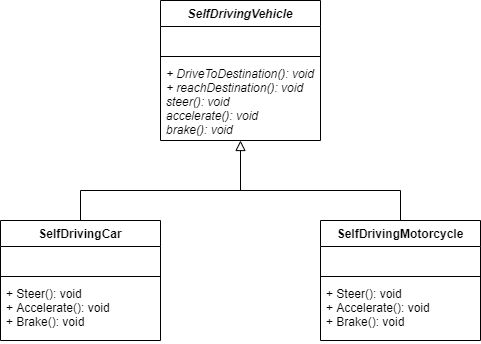

The diagram above was exported from draw.io. Its source (the exported page's mxGraphModel, read from the mxfile embedded in the PNG):
<mxGraphModel dx="677" dy="378" grid="1" gridSize="10" guides="1" tooltips="1" connect="1" arrows="1" fold="1" page="1" pageScale="1" pageWidth="850" pageHeight="1100" math="0" shadow="0">
  <root>
    <mxCell id="0" />
    <mxCell id="1" parent="0" />
    <mxCell id="Upr0KqR82tlfmOTb30Ue-1" value="SelfDrivingVehicle" style="swimlane;fontStyle=3;align=center;verticalAlign=top;childLayout=stackLayout;horizontal=1;startSize=26;horizontalStack=0;resizeParent=1;resizeParentMax=0;resizeLast=0;collapsible=1;marginBottom=0;" vertex="1" parent="1">
      <mxGeometry x="345" y="30" width="160" height="140" as="geometry" />
    </mxCell>
    <mxCell id="Upr0KqR82tlfmOTb30Ue-2" value=" " style="text;strokeColor=none;fillColor=none;align=left;verticalAlign=top;spacingLeft=4;spacingRight=4;overflow=hidden;rotatable=0;points=[[0,0.5],[1,0.5]];portConstraint=eastwest;" vertex="1" parent="Upr0KqR82tlfmOTb30Ue-1">
      <mxGeometry y="26" width="160" height="26" as="geometry" />
    </mxCell>
    <mxCell id="Upr0KqR82tlfmOTb30Ue-3" value="" style="line;strokeWidth=1;fillColor=none;align=left;verticalAlign=middle;spacingTop=-1;spacingLeft=3;spacingRight=3;rotatable=0;labelPosition=right;points=[];portConstraint=eastwest;" vertex="1" parent="Upr0KqR82tlfmOTb30Ue-1">
      <mxGeometry y="52" width="160" height="8" as="geometry" />
    </mxCell>
    <mxCell id="Upr0KqR82tlfmOTb30Ue-4" value="+ DriveToDestination(): void&#10;+ reachDestination(): void&#10;steer(): void&#10;accelerate(): void&#10;brake(): void" style="text;strokeColor=none;fillColor=none;align=left;verticalAlign=top;spacingLeft=4;spacingRight=4;overflow=hidden;rotatable=0;points=[[0,0.5],[1,0.5]];portConstraint=eastwest;fontStyle=2" vertex="1" parent="Upr0KqR82tlfmOTb30Ue-1">
      <mxGeometry y="60" width="160" height="80" as="geometry" />
    </mxCell>
    <mxCell id="Upr0KqR82tlfmOTb30Ue-5" value="SelfDrivingCar" style="swimlane;fontStyle=1;align=center;verticalAlign=top;childLayout=stackLayout;horizontal=1;startSize=26;horizontalStack=0;resizeParent=1;resizeParentMax=0;resizeLast=0;collapsible=1;marginBottom=0;" vertex="1" parent="1">
      <mxGeometry x="185" y="250" width="160" height="120" as="geometry" />
    </mxCell>
    <mxCell id="Upr0KqR82tlfmOTb30Ue-6" value=" " style="text;strokeColor=none;fillColor=none;align=left;verticalAlign=top;spacingLeft=4;spacingRight=4;overflow=hidden;rotatable=0;points=[[0,0.5],[1,0.5]];portConstraint=eastwest;" vertex="1" parent="Upr0KqR82tlfmOTb30Ue-5">
      <mxGeometry y="26" width="160" height="26" as="geometry" />
    </mxCell>
    <mxCell id="Upr0KqR82tlfmOTb30Ue-7" value="" style="line;strokeWidth=1;fillColor=none;align=left;verticalAlign=middle;spacingTop=-1;spacingLeft=3;spacingRight=3;rotatable=0;labelPosition=right;points=[];portConstraint=eastwest;" vertex="1" parent="Upr0KqR82tlfmOTb30Ue-5">
      <mxGeometry y="52" width="160" height="8" as="geometry" />
    </mxCell>
    <mxCell id="Upr0KqR82tlfmOTb30Ue-8" value="+ Steer(): void&#10;+ Accelerate(): void&#10;+ Brake(): void" style="text;strokeColor=none;fillColor=none;align=left;verticalAlign=top;spacingLeft=4;spacingRight=4;overflow=hidden;rotatable=0;points=[[0,0.5],[1,0.5]];portConstraint=eastwest;" vertex="1" parent="Upr0KqR82tlfmOTb30Ue-5">
      <mxGeometry y="60" width="160" height="60" as="geometry" />
    </mxCell>
    <mxCell id="Upr0KqR82tlfmOTb30Ue-9" value="SelfDrivingMotorcycle" style="swimlane;fontStyle=1;align=center;verticalAlign=top;childLayout=stackLayout;horizontal=1;startSize=26;horizontalStack=0;resizeParent=1;resizeParentMax=0;resizeLast=0;collapsible=1;marginBottom=0;" vertex="1" parent="1">
      <mxGeometry x="505" y="250" width="160" height="120" as="geometry" />
    </mxCell>
    <mxCell id="Upr0KqR82tlfmOTb30Ue-10" value=" " style="text;strokeColor=none;fillColor=none;align=left;verticalAlign=top;spacingLeft=4;spacingRight=4;overflow=hidden;rotatable=0;points=[[0,0.5],[1,0.5]];portConstraint=eastwest;" vertex="1" parent="Upr0KqR82tlfmOTb30Ue-9">
      <mxGeometry y="26" width="160" height="26" as="geometry" />
    </mxCell>
    <mxCell id="Upr0KqR82tlfmOTb30Ue-11" value="" style="line;strokeWidth=1;fillColor=none;align=left;verticalAlign=middle;spacingTop=-1;spacingLeft=3;spacingRight=3;rotatable=0;labelPosition=right;points=[];portConstraint=eastwest;" vertex="1" parent="Upr0KqR82tlfmOTb30Ue-9">
      <mxGeometry y="52" width="160" height="8" as="geometry" />
    </mxCell>
    <mxCell id="Upr0KqR82tlfmOTb30Ue-12" value="+ Steer(): void&#10;+ Accelerate(): void&#10;+ Brake(): void" style="text;strokeColor=none;fillColor=none;align=left;verticalAlign=top;spacingLeft=4;spacingRight=4;overflow=hidden;rotatable=0;points=[[0,0.5],[1,0.5]];portConstraint=eastwest;" vertex="1" parent="Upr0KqR82tlfmOTb30Ue-9">
      <mxGeometry y="60" width="160" height="60" as="geometry" />
    </mxCell>
    <mxCell id="Upr0KqR82tlfmOTb30Ue-13" value="" style="endArrow=none;html=1;entryX=0.5;entryY=0;entryDx=0;entryDy=0;exitX=0.5;exitY=0;exitDx=0;exitDy=0;rounded=0;" edge="1" parent="1" source="Upr0KqR82tlfmOTb30Ue-5" target="Upr0KqR82tlfmOTb30Ue-9">
      <mxGeometry width="50" height="50" relative="1" as="geometry">
        <mxPoint x="410" y="250" as="sourcePoint" />
        <mxPoint x="460" y="200" as="targetPoint" />
        <Array as="points">
          <mxPoint x="265" y="220" />
          <mxPoint x="585" y="220" />
        </Array>
      </mxGeometry>
    </mxCell>
    <mxCell id="Upr0KqR82tlfmOTb30Ue-14" value="" style="endArrow=block;html=1;endFill=0;endSize=8;" edge="1" parent="1">
      <mxGeometry width="50" height="50" relative="1" as="geometry">
        <mxPoint x="425" y="220" as="sourcePoint" />
        <mxPoint x="425" y="170" as="targetPoint" />
      </mxGeometry>
    </mxCell>
  </root>
</mxGraphModel>